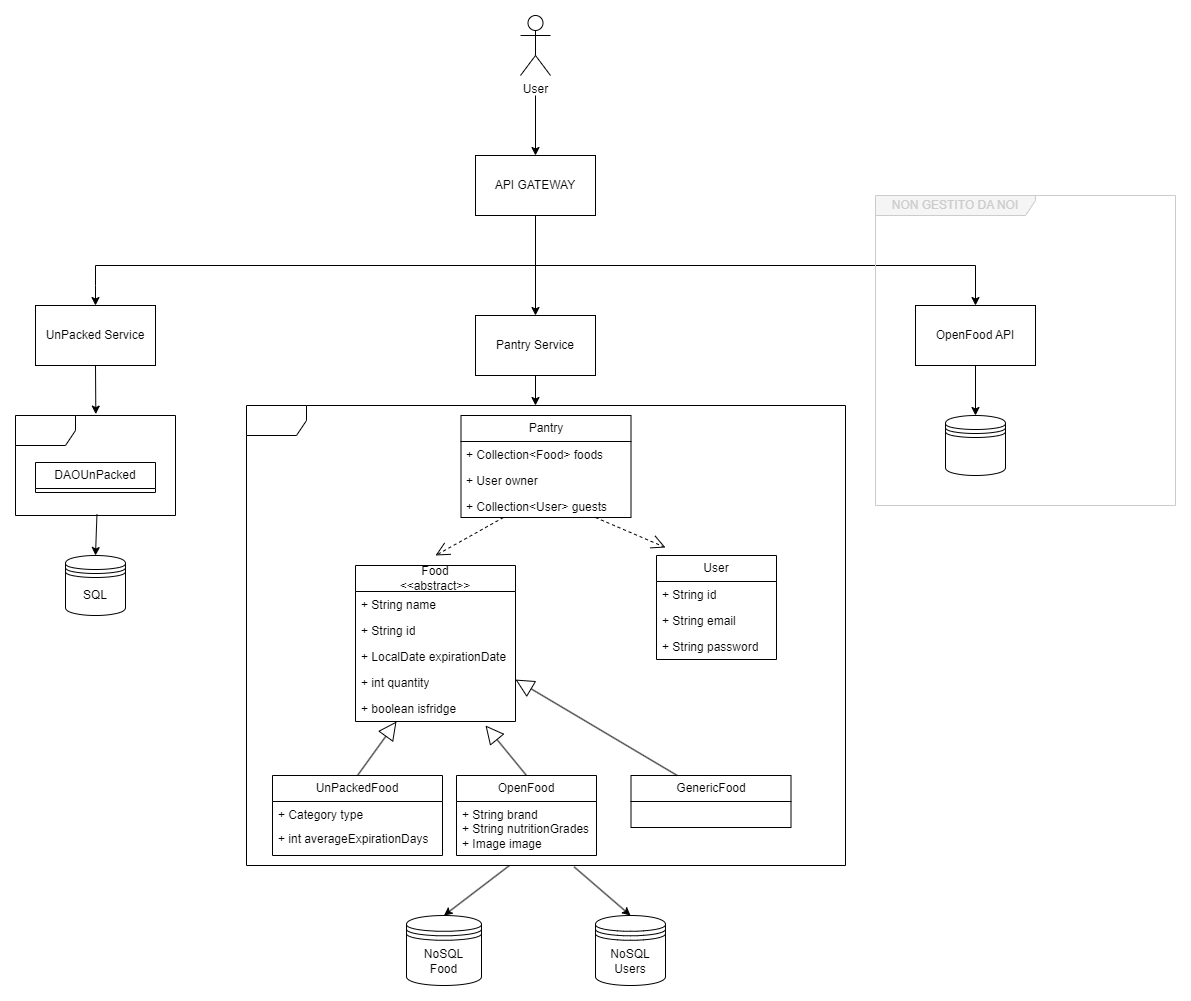

The diagram above was exported from draw.io. Its source (the exported page's mxGraphModel, read from the mxfile embedded in the PNG):
<mxGraphModel dx="823" dy="2723" grid="1" gridSize="10" guides="1" tooltips="1" connect="1" arrows="1" fold="1" page="1" pageScale="1" pageWidth="827" pageHeight="1169" math="0" shadow="0">
  <root>
    <mxCell id="0" />
    <mxCell id="1" parent="0" />
    <mxCell id="anqipaM1eshnIT5mcd4H-60" value="" style="group" parent="1" connectable="0" vertex="1">
      <mxGeometry x="460" y="-1600" width="1160" height="970" as="geometry" />
    </mxCell>
    <mxCell id="PZKmidbMyPHL5ypp9Ik8-2" value="" style="shape=umlFrame;whiteSpace=wrap;html=1;pointerEvents=0;" parent="anqipaM1eshnIT5mcd4H-60" vertex="1">
      <mxGeometry y="400" width="160" height="100" as="geometry" />
    </mxCell>
    <mxCell id="PZKmidbMyPHL5ypp9Ik8-3" value="User" style="shape=umlActor;verticalLabelPosition=bottom;verticalAlign=top;html=1;outlineConnect=0;" parent="anqipaM1eshnIT5mcd4H-60" vertex="1">
      <mxGeometry x="505" width="30" height="60" as="geometry" />
    </mxCell>
    <mxCell id="PZKmidbMyPHL5ypp9Ik8-4" value="API GATEWAY" style="rounded=0;whiteSpace=wrap;html=1;" parent="anqipaM1eshnIT5mcd4H-60" vertex="1">
      <mxGeometry x="460" y="140" width="120" height="60" as="geometry" />
    </mxCell>
    <mxCell id="PZKmidbMyPHL5ypp9Ik8-5" value="UnPacked Service" style="rounded=0;whiteSpace=wrap;html=1;" parent="anqipaM1eshnIT5mcd4H-60" vertex="1">
      <mxGeometry x="20" y="290" width="120" height="60" as="geometry" />
    </mxCell>
    <mxCell id="PZKmidbMyPHL5ypp9Ik8-6" value="Pantry Service" style="rounded=0;whiteSpace=wrap;html=1;" parent="anqipaM1eshnIT5mcd4H-60" vertex="1">
      <mxGeometry x="460" y="300" width="120" height="60" as="geometry" />
    </mxCell>
    <mxCell id="PZKmidbMyPHL5ypp9Ik8-7" value="OpenFood API" style="rounded=0;whiteSpace=wrap;html=1;" parent="anqipaM1eshnIT5mcd4H-60" vertex="1">
      <mxGeometry x="900" y="290" width="120" height="60" as="geometry" />
    </mxCell>
    <mxCell id="PZKmidbMyPHL5ypp9Ik8-8" value="" style="shape=datastore;whiteSpace=wrap;html=1;" parent="anqipaM1eshnIT5mcd4H-60" vertex="1">
      <mxGeometry x="930" y="400" width="60" height="60" as="geometry" />
    </mxCell>
    <mxCell id="PZKmidbMyPHL5ypp9Ik8-9" value="SQL" style="shape=datastore;whiteSpace=wrap;html=1;" parent="anqipaM1eshnIT5mcd4H-60" vertex="1">
      <mxGeometry x="50" y="540" width="60" height="60" as="geometry" />
    </mxCell>
    <mxCell id="PZKmidbMyPHL5ypp9Ik8-10" value="NoSQL &lt;br&gt;Food" style="shape=datastore;whiteSpace=wrap;html=1;" parent="anqipaM1eshnIT5mcd4H-60" vertex="1">
      <mxGeometry x="391" y="900" width="75" height="70" as="geometry" />
    </mxCell>
    <mxCell id="PZKmidbMyPHL5ypp9Ik8-11" value="" style="endArrow=classic;html=1;rounded=0;entryX=0.5;entryY=0;entryDx=0;entryDy=0;" parent="anqipaM1eshnIT5mcd4H-60" target="PZKmidbMyPHL5ypp9Ik8-4" edge="1">
      <mxGeometry width="50" height="50" relative="1" as="geometry">
        <mxPoint x="520" y="80" as="sourcePoint" />
        <mxPoint x="560" y="30" as="targetPoint" />
      </mxGeometry>
    </mxCell>
    <mxCell id="PZKmidbMyPHL5ypp9Ik8-12" value="" style="endArrow=classic;html=1;rounded=0;exitX=0.5;exitY=1;exitDx=0;exitDy=0;entryX=0.5;entryY=0;entryDx=0;entryDy=0;" parent="anqipaM1eshnIT5mcd4H-60" source="PZKmidbMyPHL5ypp9Ik8-4" target="PZKmidbMyPHL5ypp9Ik8-6" edge="1">
      <mxGeometry width="50" height="50" relative="1" as="geometry">
        <mxPoint x="410" y="260" as="sourcePoint" />
        <mxPoint x="410" y="280" as="targetPoint" />
      </mxGeometry>
    </mxCell>
    <mxCell id="PZKmidbMyPHL5ypp9Ik8-13" value="" style="endArrow=classic;html=1;rounded=0;entryX=0.5;entryY=0;entryDx=0;entryDy=0;" parent="anqipaM1eshnIT5mcd4H-60" target="PZKmidbMyPHL5ypp9Ik8-7" edge="1">
      <mxGeometry width="50" height="50" relative="1" as="geometry">
        <mxPoint x="960" y="250" as="sourcePoint" />
        <mxPoint x="780" y="170" as="targetPoint" />
      </mxGeometry>
    </mxCell>
    <mxCell id="PZKmidbMyPHL5ypp9Ik8-14" value="" style="endArrow=classic;html=1;rounded=0;entryX=0.5;entryY=0;entryDx=0;entryDy=0;" parent="anqipaM1eshnIT5mcd4H-60" target="PZKmidbMyPHL5ypp9Ik8-5" edge="1">
      <mxGeometry width="50" height="50" relative="1" as="geometry">
        <mxPoint x="960" y="250" as="sourcePoint" />
        <mxPoint x="210" y="290" as="targetPoint" />
        <Array as="points">
          <mxPoint x="80" y="250" />
          <mxPoint x="80" y="270" />
        </Array>
      </mxGeometry>
    </mxCell>
    <mxCell id="PZKmidbMyPHL5ypp9Ik8-15" value="" style="endArrow=classic;html=1;rounded=0;exitX=0.5;exitY=1;exitDx=0;exitDy=0;entryX=0.502;entryY=-0.014;entryDx=0;entryDy=0;entryPerimeter=0;" parent="anqipaM1eshnIT5mcd4H-60" source="PZKmidbMyPHL5ypp9Ik8-5" target="PZKmidbMyPHL5ypp9Ik8-2" edge="1">
      <mxGeometry width="50" height="50" relative="1" as="geometry">
        <mxPoint x="210" y="370" as="sourcePoint" />
        <mxPoint x="210" y="400" as="targetPoint" />
      </mxGeometry>
    </mxCell>
    <mxCell id="PZKmidbMyPHL5ypp9Ik8-18" value="&lt;font color=&quot;#cccccc&quot;&gt;NON GESTITO DA NOI&lt;/font&gt;" style="shape=umlFrame;whiteSpace=wrap;html=1;pointerEvents=0;width=160;height=20;fillColor=#f5f5f5;strokeColor=#CCCCCC;fontColor=#333333;" parent="anqipaM1eshnIT5mcd4H-60" vertex="1">
      <mxGeometry x="860" y="180" width="300" height="310" as="geometry" />
    </mxCell>
    <mxCell id="PZKmidbMyPHL5ypp9Ik8-20" value="DAOUnPacked" style="swimlane;fontStyle=0;childLayout=stackLayout;horizontal=1;startSize=26;fillColor=none;horizontalStack=0;resizeParent=1;resizeParentMax=0;resizeLast=0;collapsible=1;marginBottom=0;whiteSpace=wrap;html=1;" parent="anqipaM1eshnIT5mcd4H-60" vertex="1" collapsed="1">
      <mxGeometry x="20" y="447" width="120" height="30" as="geometry">
        <mxRectangle x="410" y="-1373" width="140" height="120" as="alternateBounds" />
      </mxGeometry>
    </mxCell>
    <mxCell id="anqipaM1eshnIT5mcd4H-46" value="+ GET&lt;br&gt;&lt;div&gt;- PUT&lt;/div&gt;&lt;div&gt;- POST&lt;/div&gt;&lt;div&gt;- DELETE&lt;/div&gt;" style="text;strokeColor=none;fillColor=none;align=left;verticalAlign=top;spacingLeft=4;spacingRight=4;overflow=hidden;rotatable=0;points=[[0,0.5],[1,0.5]];portConstraint=eastwest;whiteSpace=wrap;html=1;" parent="PZKmidbMyPHL5ypp9Ik8-20" vertex="1">
      <mxGeometry y="26" width="140" height="94" as="geometry" />
    </mxCell>
    <mxCell id="PZKmidbMyPHL5ypp9Ik8-28" value="" style="endArrow=classic;html=1;rounded=0;entryX=0.5;entryY=0;entryDx=0;entryDy=0;exitX=0.509;exitY=0.99;exitDx=0;exitDy=0;exitPerimeter=0;" parent="anqipaM1eshnIT5mcd4H-60" source="PZKmidbMyPHL5ypp9Ik8-2" target="PZKmidbMyPHL5ypp9Ik8-9" edge="1">
      <mxGeometry width="50" height="50" relative="1" as="geometry">
        <mxPoint x="209.47000000000003" y="541" as="sourcePoint" />
        <mxPoint x="209.76999999999998" y="591" as="targetPoint" />
      </mxGeometry>
    </mxCell>
    <mxCell id="PZKmidbMyPHL5ypp9Ik8-29" value="" style="shape=umlFrame;whiteSpace=wrap;html=1;pointerEvents=0;" parent="anqipaM1eshnIT5mcd4H-60" vertex="1">
      <mxGeometry x="231" y="390" width="599" height="460" as="geometry" />
    </mxCell>
    <mxCell id="zED3hnRrxRf2v8rb1EAy-1" value="NoSQL Users" style="shape=datastore;whiteSpace=wrap;html=1;" parent="anqipaM1eshnIT5mcd4H-60" vertex="1">
      <mxGeometry x="580" y="900" width="70" height="70" as="geometry" />
    </mxCell>
    <mxCell id="PZKmidbMyPHL5ypp9Ik8-17" value="" style="endArrow=classic;html=1;rounded=0;entryX=0.5;entryY=0;entryDx=0;entryDy=0;exitX=0.5;exitY=1;exitDx=0;exitDy=0;" parent="anqipaM1eshnIT5mcd4H-60" source="PZKmidbMyPHL5ypp9Ik8-7" target="PZKmidbMyPHL5ypp9Ik8-8" edge="1">
      <mxGeometry width="50" height="50" relative="1" as="geometry">
        <mxPoint x="970" y="370" as="sourcePoint" />
        <mxPoint x="970" y="410" as="targetPoint" />
      </mxGeometry>
    </mxCell>
    <mxCell id="zED3hnRrxRf2v8rb1EAy-11" value="" style="endArrow=classic;html=1;rounded=0;entryX=0.5;entryY=0;entryDx=0;entryDy=0;exitX=0.547;exitY=1.003;exitDx=0;exitDy=0;exitPerimeter=0;" parent="anqipaM1eshnIT5mcd4H-60" source="PZKmidbMyPHL5ypp9Ik8-29" target="zED3hnRrxRf2v8rb1EAy-1" edge="1">
      <mxGeometry width="50" height="50" relative="1" as="geometry">
        <mxPoint x="381" y="590" as="sourcePoint" />
        <mxPoint x="431" y="540" as="targetPoint" />
      </mxGeometry>
    </mxCell>
    <mxCell id="anqipaM1eshnIT5mcd4H-11" value="Pantry" style="swimlane;fontStyle=0;childLayout=stackLayout;horizontal=1;startSize=26;fillColor=none;horizontalStack=0;resizeParent=1;resizeParentMax=0;resizeLast=0;collapsible=1;marginBottom=0;whiteSpace=wrap;html=1;" parent="anqipaM1eshnIT5mcd4H-60" vertex="1">
      <mxGeometry x="445.5" y="400" width="170" height="102" as="geometry">
        <mxRectangle x="1260" y="-880" width="80" height="30" as="alternateBounds" />
      </mxGeometry>
    </mxCell>
    <mxCell id="anqipaM1eshnIT5mcd4H-12" value="+ Collection&amp;lt;Food&amp;gt; foods" style="text;strokeColor=none;fillColor=none;align=left;verticalAlign=top;spacingLeft=4;spacingRight=4;overflow=hidden;rotatable=0;points=[[0,0.5],[1,0.5]];portConstraint=eastwest;whiteSpace=wrap;html=1;" parent="anqipaM1eshnIT5mcd4H-11" vertex="1">
      <mxGeometry y="26" width="170" height="26" as="geometry" />
    </mxCell>
    <mxCell id="anqipaM1eshnIT5mcd4H-13" value="+ User owner&lt;div&gt;&lt;br&gt;&lt;/div&gt;" style="text;strokeColor=none;fillColor=none;align=left;verticalAlign=top;spacingLeft=4;spacingRight=4;overflow=hidden;rotatable=0;points=[[0,0.5],[1,0.5]];portConstraint=eastwest;whiteSpace=wrap;html=1;" parent="anqipaM1eshnIT5mcd4H-11" vertex="1">
      <mxGeometry y="52" width="170" height="26" as="geometry" />
    </mxCell>
    <mxCell id="anqipaM1eshnIT5mcd4H-14" value="+ Collection&amp;lt;User&amp;gt; guests" style="text;strokeColor=none;fillColor=none;align=left;verticalAlign=top;spacingLeft=4;spacingRight=4;overflow=hidden;rotatable=0;points=[[0,0.5],[1,0.5]];portConstraint=eastwest;whiteSpace=wrap;html=1;" parent="anqipaM1eshnIT5mcd4H-11" vertex="1">
      <mxGeometry y="78" width="170" height="24" as="geometry" />
    </mxCell>
    <mxCell id="anqipaM1eshnIT5mcd4H-22" value="User" style="swimlane;fontStyle=0;childLayout=stackLayout;horizontal=1;startSize=26;fillColor=none;horizontalStack=0;resizeParent=1;resizeParentMax=0;resizeLast=0;collapsible=1;marginBottom=0;whiteSpace=wrap;html=1;" parent="anqipaM1eshnIT5mcd4H-60" vertex="1">
      <mxGeometry x="641" y="540" width="120" height="104" as="geometry">
        <mxRectangle x="1470" y="-688" width="110" height="40" as="alternateBounds" />
      </mxGeometry>
    </mxCell>
    <mxCell id="anqipaM1eshnIT5mcd4H-23" value="+ String id" style="text;strokeColor=none;fillColor=none;align=left;verticalAlign=top;spacingLeft=4;spacingRight=4;overflow=hidden;rotatable=0;points=[[0,0.5],[1,0.5]];portConstraint=eastwest;whiteSpace=wrap;html=1;" parent="anqipaM1eshnIT5mcd4H-22" vertex="1">
      <mxGeometry y="26" width="120" height="26" as="geometry" />
    </mxCell>
    <mxCell id="anqipaM1eshnIT5mcd4H-24" value="+ String email" style="text;strokeColor=none;fillColor=none;align=left;verticalAlign=top;spacingLeft=4;spacingRight=4;overflow=hidden;rotatable=0;points=[[0,0.5],[1,0.5]];portConstraint=eastwest;whiteSpace=wrap;html=1;" parent="anqipaM1eshnIT5mcd4H-22" vertex="1">
      <mxGeometry y="52" width="120" height="26" as="geometry" />
    </mxCell>
    <mxCell id="anqipaM1eshnIT5mcd4H-25" value="+ String password" style="text;strokeColor=none;fillColor=none;align=left;verticalAlign=top;spacingLeft=4;spacingRight=4;overflow=hidden;rotatable=0;points=[[0,0.5],[1,0.5]];portConstraint=eastwest;whiteSpace=wrap;html=1;" parent="anqipaM1eshnIT5mcd4H-22" vertex="1">
      <mxGeometry y="78" width="120" height="26" as="geometry" />
    </mxCell>
    <mxCell id="anqipaM1eshnIT5mcd4H-27" value="&lt;div&gt;&lt;br&gt;&lt;/div&gt;&lt;div&gt;&lt;br&gt;&lt;/div&gt;" style="endArrow=open;endSize=12;dashed=1;html=1;rounded=0;exitX=0.25;exitY=1;exitDx=0;exitDy=0;" parent="anqipaM1eshnIT5mcd4H-60" source="anqipaM1eshnIT5mcd4H-11" edge="1">
      <mxGeometry x="0.0036" width="160" relative="1" as="geometry">
        <mxPoint x="491" y="490" as="sourcePoint" />
        <mxPoint x="420" y="540" as="targetPoint" />
        <Array as="points" />
        <mxPoint as="offset" />
      </mxGeometry>
    </mxCell>
    <mxCell id="anqipaM1eshnIT5mcd4H-28" value="" style="endArrow=open;endSize=12;dashed=1;html=1;rounded=0;" parent="anqipaM1eshnIT5mcd4H-60" edge="1">
      <mxGeometry width="160" relative="1" as="geometry">
        <mxPoint x="580" y="502" as="sourcePoint" />
        <mxPoint x="650" y="532" as="targetPoint" />
        <Array as="points" />
      </mxGeometry>
    </mxCell>
    <mxCell id="anqipaM1eshnIT5mcd4H-1" value="" style="endArrow=classic;html=1;rounded=0;entryX=0.5;entryY=0;entryDx=0;entryDy=0;exitX=0.439;exitY=1;exitDx=0;exitDy=0;exitPerimeter=0;" parent="anqipaM1eshnIT5mcd4H-60" source="PZKmidbMyPHL5ypp9Ik8-29" target="PZKmidbMyPHL5ypp9Ik8-10" edge="1">
      <mxGeometry width="50" height="50" relative="1" as="geometry">
        <mxPoint x="331" y="560" as="sourcePoint" />
        <mxPoint x="381" y="510" as="targetPoint" />
      </mxGeometry>
    </mxCell>
    <mxCell id="anqipaM1eshnIT5mcd4H-38" value="OpenFood" style="swimlane;fontStyle=0;childLayout=stackLayout;horizontal=1;startSize=26;fillColor=none;horizontalStack=0;resizeParent=1;resizeParentMax=0;resizeLast=0;collapsible=1;marginBottom=0;whiteSpace=wrap;html=1;" parent="anqipaM1eshnIT5mcd4H-60" vertex="1">
      <mxGeometry x="441" y="760" width="140" height="80" as="geometry">
        <mxRectangle x="1120" y="-220" width="110" height="40" as="alternateBounds" />
      </mxGeometry>
    </mxCell>
    <mxCell id="anqipaM1eshnIT5mcd4H-49" value="+ String brand&lt;div&gt;+ String nutritionGrades&lt;/div&gt;&lt;div&gt;+ Image image&lt;/div&gt;" style="text;strokeColor=none;fillColor=none;align=left;verticalAlign=top;spacingLeft=4;spacingRight=4;overflow=hidden;rotatable=0;points=[[0,0.5],[1,0.5]];portConstraint=eastwest;whiteSpace=wrap;html=1;" parent="anqipaM1eshnIT5mcd4H-38" vertex="1">
      <mxGeometry y="26" width="140" height="54" as="geometry" />
    </mxCell>
    <mxCell id="zED3hnRrxRf2v8rb1EAy-12" value="" style="endArrow=classic;html=1;rounded=0;exitX=0.5;exitY=1;exitDx=0;exitDy=0;" parent="anqipaM1eshnIT5mcd4H-60" source="PZKmidbMyPHL5ypp9Ik8-6" edge="1">
      <mxGeometry width="50" height="50" relative="1" as="geometry">
        <mxPoint x="90" y="360" as="sourcePoint" />
        <mxPoint x="520" y="390" as="targetPoint" />
      </mxGeometry>
    </mxCell>
    <mxCell id="anqipaM1eshnIT5mcd4H-53" value="UnPackedFood" style="swimlane;fontStyle=0;childLayout=stackLayout;horizontal=1;startSize=26;fillColor=none;horizontalStack=0;resizeParent=1;resizeParentMax=0;resizeLast=0;collapsible=1;marginBottom=0;whiteSpace=wrap;html=1;" parent="anqipaM1eshnIT5mcd4H-60" vertex="1">
      <mxGeometry x="257" y="760" width="170" height="80" as="geometry" />
    </mxCell>
    <mxCell id="anqipaM1eshnIT5mcd4H-54" value="+ Category type&lt;div&gt;&lt;br&gt;&lt;/div&gt;" style="text;strokeColor=none;fillColor=none;align=left;verticalAlign=top;spacingLeft=4;spacingRight=4;overflow=hidden;rotatable=0;points=[[0,0.5],[1,0.5]];portConstraint=eastwest;whiteSpace=wrap;html=1;" parent="anqipaM1eshnIT5mcd4H-53" vertex="1">
      <mxGeometry y="26" width="170" height="24" as="geometry" />
    </mxCell>
    <mxCell id="anqipaM1eshnIT5mcd4H-55" value="+ int averageExpirationDays" style="text;strokeColor=none;fillColor=none;align=left;verticalAlign=top;spacingLeft=4;spacingRight=4;overflow=hidden;rotatable=0;points=[[0,0.5],[1,0.5]];portConstraint=eastwest;whiteSpace=wrap;html=1;" parent="anqipaM1eshnIT5mcd4H-53" vertex="1">
      <mxGeometry y="50" width="170" height="30" as="geometry" />
    </mxCell>
    <mxCell id="hsgqV34c8XbNENkPW_-o-30" value="Food&lt;div&gt;&amp;lt;&amp;lt;abstract&amp;gt;&amp;gt;&lt;/div&gt;" style="swimlane;fontStyle=0;childLayout=stackLayout;horizontal=1;startSize=26;fillColor=none;horizontalStack=0;resizeParent=1;resizeParentMax=0;resizeLast=0;collapsible=1;marginBottom=0;whiteSpace=wrap;html=1;" parent="anqipaM1eshnIT5mcd4H-60" vertex="1">
      <mxGeometry x="340" y="550" width="160" height="156" as="geometry">
        <mxRectangle x="740" y="-1270" width="110" height="40" as="alternateBounds" />
      </mxGeometry>
    </mxCell>
    <mxCell id="hsgqV34c8XbNENkPW_-o-31" value="+ String name" style="text;strokeColor=none;fillColor=none;align=left;verticalAlign=top;spacingLeft=4;spacingRight=4;overflow=hidden;rotatable=0;points=[[0,0.5],[1,0.5]];portConstraint=eastwest;whiteSpace=wrap;html=1;" parent="hsgqV34c8XbNENkPW_-o-30" vertex="1">
      <mxGeometry y="26" width="160" height="26" as="geometry" />
    </mxCell>
    <mxCell id="hsgqV34c8XbNENkPW_-o-32" value="+ String id" style="text;strokeColor=none;fillColor=none;align=left;verticalAlign=top;spacingLeft=4;spacingRight=4;overflow=hidden;rotatable=0;points=[[0,0.5],[1,0.5]];portConstraint=eastwest;whiteSpace=wrap;html=1;" parent="hsgqV34c8XbNENkPW_-o-30" vertex="1">
      <mxGeometry y="52" width="160" height="26" as="geometry" />
    </mxCell>
    <mxCell id="hsgqV34c8XbNENkPW_-o-33" value="+ LocalDate expirationDate" style="text;strokeColor=none;fillColor=none;align=left;verticalAlign=top;spacingLeft=4;spacingRight=4;overflow=hidden;rotatable=0;points=[[0,0.5],[1,0.5]];portConstraint=eastwest;whiteSpace=wrap;html=1;" parent="hsgqV34c8XbNENkPW_-o-30" vertex="1">
      <mxGeometry y="78" width="160" height="26" as="geometry" />
    </mxCell>
    <mxCell id="hsgqV34c8XbNENkPW_-o-35" value="+ int quantity" style="text;strokeColor=none;fillColor=none;align=left;verticalAlign=top;spacingLeft=4;spacingRight=4;overflow=hidden;rotatable=0;points=[[0,0.5],[1,0.5]];portConstraint=eastwest;whiteSpace=wrap;html=1;" parent="hsgqV34c8XbNENkPW_-o-30" vertex="1">
      <mxGeometry y="104" width="160" height="26" as="geometry" />
    </mxCell>
    <mxCell id="hsgqV34c8XbNENkPW_-o-34" value="+ boolean isfridge" style="text;strokeColor=none;fillColor=none;align=left;verticalAlign=top;spacingLeft=4;spacingRight=4;overflow=hidden;rotatable=0;points=[[0,0.5],[1,0.5]];portConstraint=eastwest;whiteSpace=wrap;html=1;" parent="hsgqV34c8XbNENkPW_-o-30" vertex="1">
      <mxGeometry y="130" width="160" height="26" as="geometry" />
    </mxCell>
    <mxCell id="hsgqV34c8XbNENkPW_-o-37" value="" style="endArrow=block;endSize=16;endFill=0;html=1;rounded=0;exitX=0.5;exitY=0;exitDx=0;exitDy=0;entryX=0.338;entryY=0.991;entryDx=0;entryDy=0;entryPerimeter=0;" parent="anqipaM1eshnIT5mcd4H-60" source="anqipaM1eshnIT5mcd4H-53" edge="1">
      <mxGeometry width="160" relative="1" as="geometry">
        <mxPoint x="350" y="772" as="sourcePoint" />
        <mxPoint x="381" y="706" as="targetPoint" />
      </mxGeometry>
    </mxCell>
    <mxCell id="hsgqV34c8XbNENkPW_-o-38" value="" style="endArrow=block;endSize=16;endFill=0;html=1;rounded=0;exitX=0.5;exitY=0;exitDx=0;exitDy=0;" parent="anqipaM1eshnIT5mcd4H-60" source="anqipaM1eshnIT5mcd4H-38" edge="1">
      <mxGeometry width="160" relative="1" as="geometry">
        <mxPoint x="671" y="750" as="sourcePoint" />
        <mxPoint x="470" y="710" as="targetPoint" />
      </mxGeometry>
    </mxCell>
    <mxCell id="OovbZcoeSqbRUTjQ6QBO-4" value="GenericFood" style="swimlane;fontStyle=0;childLayout=stackLayout;horizontal=1;startSize=26;fillColor=none;horizontalStack=0;resizeParent=1;resizeParentMax=0;resizeLast=0;collapsible=1;marginBottom=0;whiteSpace=wrap;html=1;" vertex="1" parent="anqipaM1eshnIT5mcd4H-60">
      <mxGeometry x="615.5" y="760" width="160" height="52" as="geometry">
        <mxRectangle x="740" y="-1270" width="110" height="40" as="alternateBounds" />
      </mxGeometry>
    </mxCell>
    <mxCell id="dC5uGzK4eTyQNRJWUTLv-1" value="" style="endArrow=block;endSize=16;endFill=0;html=1;rounded=0;entryX=1.063;entryY=0.231;entryDx=0;entryDy=0;entryPerimeter=0;exitX=0.352;exitY=-0.078;exitDx=0;exitDy=0;exitPerimeter=0;" edge="1" parent="anqipaM1eshnIT5mcd4H-60">
      <mxGeometry width="160" relative="1" as="geometry">
        <mxPoint x="661.7400000000001" y="760.0040000000001" as="sourcePoint" />
        <mxPoint x="499.99999999999994" y="664.0660000000003" as="targetPoint" />
        <Array as="points" />
      </mxGeometry>
    </mxCell>
  </root>
</mxGraphModel>